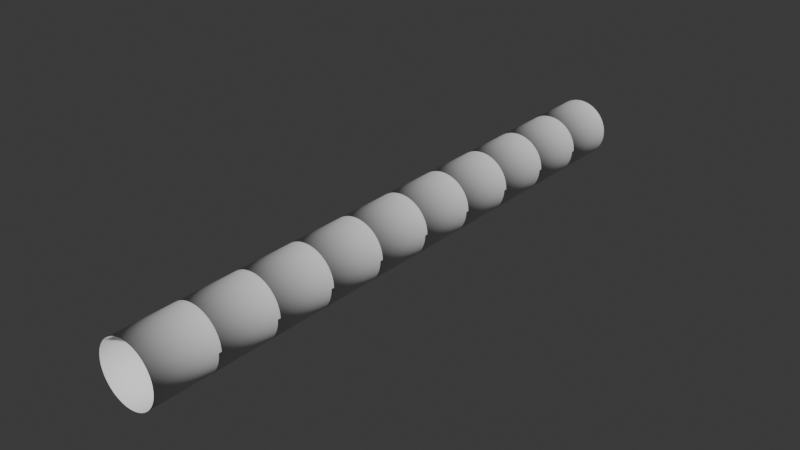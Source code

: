 # Source: pipe.blend  (saved by Blender 4.0.36; exported with 4.5.12 LTS)
import bpy
from mathutils import Matrix  # noqa: F401  (used for matrix-valued properties, if any)

bpy.ops.wm.read_factory_settings(use_empty=True)
scene = bpy.context.scene
scene.name = 'Scene'

# ---- collections
col_collection = bpy.data.collections.new('Collection'); scene.collection.children.link(col_collection)

# ---- world
world_world = bpy.data.worlds.new('World'); scene.world = world_world
world_world.use_nodes = True; world_world.node_tree.nodes.clear()
_N = world_world.node_tree.nodes; _L = world_world.node_tree.links
n0 = _N.new('ShaderNodeOutputWorld'); n0.name = 'World Output'; n0.location = (300, 300)
n1 = _N.new('ShaderNodeBackground'); n1.name = 'Background'; n1.location = (10, 300)
n1.inputs[0].default_value = (0.05088, 0.05088, 0.05088, 1.0)
_L.new(n1.outputs[0], n0.inputs[0])
n0.is_active_output = True
world_world.color = (0.05088, 0.05088, 0.05088)
world_world.use_sun_shadow = False
world_world.sun_shadow_jitter_overblur = 0.0

# ---- meshes
me_cylinder = bpy.data.meshes.new('Cylinder')
me_cylinder.from_pydata([(0.0, 4.0, -4.0), (0.0, 4.0, 4.0), (0.3921, 3.981, -4.0), (0.3921, 3.981, 4.0), (0.7804, 3.923, -4.0), (0.7804, 3.923, 4.0), (1.161, 3.828, -4.0), (1.161, 3.828, 4.0), (1.531, 3.696, -4.0), (1.531, 3.696, 4.0), (1.886, 3.528, -4.0), (1.886, 3.528, 4.0), (2.222, 3.326, -4.0), (2.222, 3.326, 4.0), (2.538, 3.092, -4.0), (2.538, 3.092, 4.0), (2.828, 2.828, -4.0), (2.828, 2.828, 4.0), (3.092, 2.538, -4.0), (3.092, 2.538, 4.0), (3.326, 2.222, -4.0), (3.326, 2.222, 4.0), (3.528, 1.886, -4.0), (3.528, 1.886, 4.0), (3.696, 1.531, -4.0), (3.696, 1.531, 4.0), (3.828, 1.161, -4.0), (3.828, 1.161, 4.0), (3.923, 0.7804, -4.0), (3.923, 0.7804, 4.0), (3.981, 0.3921, -4.0), (3.981, 0.3921, 4.0), (4.0, 0.0, -4.0), (4.0, 0.0, 4.0), (3.981, -0.3921, -4.0), (3.981, -0.3921, 4.0), (3.923, -0.7804, -4.0), (3.923, -0.7804, 4.0), (3.828, -1.161, -4.0), (3.828, -1.161, 4.0), (3.696, -1.531, -4.0), (3.696, -1.531, 4.0), (3.528, -1.886, -4.0), (3.528, -1.886, 4.0), (3.326, -2.222, -4.0), (3.326, -2.222, 4.0), (3.092, -2.538, -4.0), (3.092, -2.538, 4.0), (2.828, -2.828, -4.0), (2.828, -2.828, 4.0), (2.538, -3.092, -4.0), (2.538, -3.092, 4.0), (2.222, -3.326, -4.0), (2.222, -3.326, 4.0), (1.886, -3.528, -4.0), (1.886, -3.528, 4.0), (1.531, -3.696, -4.0), (1.531, -3.696, 4.0), (1.161, -3.828, -4.0), (1.161, -3.828, 4.0), (0.7804, -3.923, -4.0), (0.7804, -3.923, 4.0), (0.3921, -3.981, -4.0), (0.3921, -3.981, 4.0), (0.0, -4.0, -4.0), (0.0, -4.0, 4.0), (-0.3921, -3.981, -4.0), (-0.3921, -3.981, 4.0), (-0.7804, -3.923, -4.0), (-0.7804, -3.923, 4.0), (-1.161, -3.828, -4.0), (-1.161, -3.828, 4.0), (-1.531, -3.696, -4.0), (-1.531, -3.696, 4.0), (-1.886, -3.528, -4.0), (-1.886, -3.528, 4.0), (-2.222, -3.326, -4.0), (-2.222, -3.326, 4.0), (-2.538, -3.092, -4.0), (-2.538, -3.092, 4.0), (-2.828, -2.828, -4.0), (-2.828, -2.828, 4.0), (-3.092, -2.538, -4.0), (-3.092, -2.538, 4.0), (-3.326, -2.222, -4.0), (-3.326, -2.222, 4.0), (-3.528, -1.886, -4.0), (-3.528, -1.886, 4.0), (-3.696, -1.531, -4.0), (-3.696, -1.531, 4.0), (-3.828, -1.161, -4.0), (-3.828, -1.161, 4.0), (-3.923, -0.7804, -4.0), (-3.923, -0.7804, 4.0), (-3.981, -0.3921, -4.0), (-3.981, -0.3921, 4.0), (-4.0, 0.0, -4.0), (-4.0, 0.0, 4.0), (-3.981, 0.3921, -4.0), (-3.981, 0.3921, 4.0), (-3.923, 0.7804, -4.0), (-3.923, 0.7804, 4.0), (-3.828, 1.161, -4.0), (-3.828, 1.161, 4.0), (-3.696, 1.531, -4.0), (-3.696, 1.531, 4.0), (-3.528, 1.886, -4.0), (-3.528, 1.886, 4.0), (-3.326, 2.222, -4.0), (-3.326, 2.222, 4.0), (-3.092, 2.538, -4.0), (-3.092, 2.538, 4.0), (-2.828, 2.828, -4.0), (-2.828, 2.828, 4.0), (-2.538, 3.092, -4.0), (-2.538, 3.092, 4.0), (-2.222, 3.326, -4.0), (-2.222, 3.326, 4.0), (-1.886, 3.528, -4.0), (-1.886, 3.528, 4.0), (-1.531, 3.696, -4.0), (-1.531, 3.696, 4.0), (-1.161, 3.828, -4.0), (-1.161, 3.828, 4.0), (-0.7804, 3.923, -4.0), (-0.7804, 3.923, 4.0), (-0.3921, 3.981, -4.0), (-0.3921, 3.981, 4.0), (0.0, 4.0, -4.0), (0.3921, 3.981, -4.0), (0.7804, 3.923, -4.0), (1.161, 3.828, -4.0), (1.531, 3.696, -4.0), (1.886, 3.528, -4.0), (2.222, 3.326, -4.0), (2.538, 3.092, -4.0), (2.828, 2.828, -4.0), (3.092, 2.538, -4.0), (3.326, 2.222, -4.0), (3.528, 1.886, -4.0), (3.696, 1.531, -4.0), (3.828, 1.161, -4.0), (3.923, 0.7804, -4.0), (3.981, 0.3921, -4.0), (4.0, 0.0, -4.0), (3.981, -0.3921, -4.0), (3.923, -0.7804, -4.0), (3.828, -1.161, -4.0), (3.696, -1.531, -4.0), (3.528, -1.886, -4.0), (3.326, -2.222, -4.0), (3.092, -2.538, -4.0), (2.828, -2.828, -4.0), (2.538, -3.092, -4.0), (2.222, -3.326, -4.0), (1.886, -3.528, -4.0), (1.531, -3.696, -4.0), (1.161, -3.828, -4.0), (0.7804, -3.923, -4.0), (0.3921, -3.981, -4.0), (0.0, -4.0, -4.0), (-0.3921, -3.981, -4.0), (-0.7804, -3.923, -4.0), (-1.161, -3.828, -4.0), (-1.531, -3.696, -4.0), (-1.886, -3.528, -4.0), (-2.222, -3.326, -4.0), (-2.538, -3.092, -4.0), (-2.828, -2.828, -4.0), (-3.092, -2.538, -4.0), (-3.326, -2.222, -4.0), (-3.528, -1.886, -4.0), (-3.696, -1.531, -4.0), (-3.828, -1.161, -4.0), (-3.923, -0.7804, -4.0), (-3.981, -0.3921, -4.0), (-4.0, 0.0, -4.0), (-3.981, 0.3921, -4.0), (-3.923, 0.7804, -4.0), (-3.828, 1.161, -4.0), (-3.696, 1.531, -4.0), (-3.528, 1.886, -4.0), (-3.326, 2.222, -4.0), (-3.092, 2.538, -4.0), (-2.828, 2.828, -4.0), (-2.538, 3.092, -4.0), (-2.222, 3.326, -4.0), (-1.886, 3.528, -4.0), (-1.531, 3.696, -4.0), (-1.161, 3.828, -4.0), (-0.7804, 3.923, -4.0), (-0.3921, 3.981, -4.0)], [], [(0, 1, 3, 2), (2, 3, 5, 4), (4, 5, 7, 6), (6, 7, 9, 8), (8, 9, 11, 10), (10, 11, 13, 12), (12, 13, 15, 14), (14, 15, 17, 16), (16, 17, 19, 18), (18, 19, 21, 20), (20, 21, 23, 22), (22, 23, 25, 24), (24, 25, 27, 26), (26, 27, 29, 28), (28, 29, 31, 30), (30, 31, 33, 32), (32, 33, 35, 34), (34, 35, 37, 36), (36, 37, 39, 38), (38, 39, 41, 40), (40, 41, 43, 42), (42, 43, 45, 44), (44, 45, 47, 46), (46, 47, 49, 48), (48, 49, 51, 50), (50, 51, 53, 52), (52, 53, 55, 54), (54, 55, 57, 56), (56, 57, 59, 58), (58, 59, 61, 60), (60, 61, 63, 62), (62, 63, 65, 64), (64, 65, 67, 66), (66, 67, 69, 68), (68, 69, 71, 70), (70, 71, 73, 72), (72, 73, 75, 74), (74, 75, 77, 76), (76, 77, 79, 78), (78, 79, 81, 80), (80, 81, 83, 82), (82, 83, 85, 84), (84, 85, 87, 86), (86, 87, 89, 88), (88, 89, 91, 90), (90, 91, 93, 92), (92, 93, 95, 94), (94, 95, 97, 96), (96, 97, 99, 98), (98, 99, 101, 100), (100, 101, 103, 102), (102, 103, 105, 104), (104, 105, 107, 106), (106, 107, 109, 108), (108, 109, 111, 110), (110, 111, 113, 112), (112, 113, 115, 114), (114, 115, 117, 116), (116, 117, 119, 118), (118, 119, 121, 120), (120, 121, 123, 122), (122, 123, 125, 124), (124, 125, 127, 126), (126, 127, 1, 0), (120, 122, 189, 188), (68, 70, 163, 162), (16, 18, 137, 136), (86, 88, 172, 171), (34, 36, 146, 145), (104, 106, 181, 180), (0, 2, 129, 128), (52, 54, 155, 154), (122, 124, 190, 189), (70, 72, 164, 163), (18, 20, 138, 137), (88, 90, 173, 172), (36, 38, 147, 146), (106, 108, 182, 181), (54, 56, 156, 155), (124, 126, 191, 190), (2, 4, 130, 129), (72, 74, 165, 164), (20, 22, 139, 138), (90, 92, 174, 173), (38, 40, 148, 147), (108, 110, 183, 182), (56, 58, 157, 156), (126, 0, 128, 191), (4, 6, 131, 130), (74, 76, 166, 165), (22, 24, 140, 139), (92, 94, 175, 174), (40, 42, 149, 148), (110, 112, 184, 183), (58, 60, 158, 157), (6, 8, 132, 131), (76, 78, 167, 166), (24, 26, 141, 140), (94, 96, 176, 175), (42, 44, 150, 149), (112, 114, 185, 184), (60, 62, 159, 158), (8, 10, 133, 132), (78, 80, 168, 167), (26, 28, 142, 141), (96, 98, 177, 176), (44, 46, 151, 150), (114, 116, 186, 185), (62, 64, 160, 159), (10, 12, 134, 133), (80, 82, 169, 168), (28, 30, 143, 142), (98, 100, 178, 177), (46, 48, 152, 151), (116, 118, 187, 186), (64, 66, 161, 160), (12, 14, 135, 134), (82, 84, 170, 169), (30, 32, 144, 143), (100, 102, 179, 178), (48, 50, 153, 152), (118, 120, 188, 187), (66, 68, 162, 161), (14, 16, 136, 135), (84, 86, 171, 170), (32, 34, 145, 144), (102, 104, 180, 179), (50, 52, 154, 153)])
me_cylinder.polygons.foreach_set('use_smooth', [True] * 128)
_uv = me_cylinder.uv_layers.new(name='UVMap')
_uv.uv.foreach_set('vector', [1.0, 0.5, 1.0, 1.0, 0.9844, 1.0, 0.9844, 0.5, 0.9844, 0.5, 0.9844, 1.0, 0.9688, 1.0, 0.9688, 0.5, 0.9688, 0.5, 0.9688, 1.0, 0.9531, 1.0, 0.9531, 0.5, 0.9531, 0.5, 0.9531, 1.0, 0.9375, 1.0, 0.9375, 0.5, 0.9375, 0.5, 0.9375, 1.0, 0.9219, 1.0, 0.9219, 0.5, 0.9219, 0.5, 0.9219, 1.0, 0.9062, 1.0, 0.9062, 0.5, 0.9062, 0.5, 0.9062, 1.0, 0.8906, 1.0, 0.8906, 0.5, 0.8906, 0.5, 0.8906, 1.0, 0.875, 1.0, 0.875, 0.5, 0.875, 0.5, 0.875, 1.0, 0.8594, 1.0, 0.8594, 0.5, 0.8594, 0.5, 0.8594, 1.0, 0.8438, 1.0, 0.8438, 0.5, 0.8438, 0.5, 0.8438, 1.0, 0.8281, 1.0, 0.8281, 0.5, 0.8281, 0.5, 0.8281, 1.0, 0.8125, 1.0, 0.8125, 0.5, 0.8125, 0.5, 0.8125, 1.0, 0.7969, 1.0, 0.7969, 0.5, 0.7969, 0.5, 0.7969, 1.0, 0.7812, 1.0, 0.7812, 0.5, 0.7812, 0.5, 0.7812, 1.0, 0.7656, 1.0, 0.7656, 0.5, 0.7656, 0.5, 0.7656, 1.0, 0.75, 1.0, 0.75, 0.5, 0.75, 0.5, 0.75, 1.0, 0.7344, 1.0, 0.7344, 0.5, 0.7344, 0.5, 0.7344, 1.0, 0.7188, 1.0, 0.7188, 0.5, 0.7188, 0.5, 0.7188, 1.0, 0.7031, 1.0, 0.7031, 0.5, 0.7031, 0.5, 0.7031, 1.0, 0.6875, 1.0, 0.6875, 0.5, 0.6875, 0.5, 0.6875, 1.0, 0.6719, 1.0, 0.6719, 0.5, 0.6719, 0.5, 0.6719, 1.0, 0.6562, 1.0, 0.6562, 0.5, 0.6562, 0.5, 0.6562, 1.0, 0.6406, 1.0, 0.6406, 0.5, 0.6406, 0.5, 0.6406, 1.0, 0.625, 1.0, 0.625, 0.5, 0.625, 0.5, 0.625, 1.0, 0.6094, 1.0, 0.6094, 0.5, 0.6094, 0.5, 0.6094, 1.0, 0.5938, 1.0, 0.5938, 0.5, 0.5938, 0.5, 0.5938, 1.0, 0.5781, 1.0, 0.5781, 0.5, 0.5781, 0.5, 0.5781, 1.0, 0.5625, 1.0, 0.5625, 0.5, 0.5625, 0.5, 0.5625, 1.0, 0.5469, 1.0, 0.5469, 0.5, 0.5469, 0.5, 0.5469, 1.0, 0.5312, 1.0, 0.5312, 0.5, 0.5312, 0.5, 0.5312, 1.0, 0.5156, 1.0, 0.5156, 0.5, 0.5156, 0.5, 0.5156, 1.0, 0.5, 1.0, 0.5, 0.5, 0.5, 0.5, 0.5, 1.0, 0.4844, 1.0, 0.4844, 0.5, 0.4844, 0.5, 0.4844, 1.0, 0.4688, 1.0, 0.4688, 0.5, 0.4688, 0.5, 0.4688, 1.0, 0.4531, 1.0, 0.4531, 0.5, 0.4531, 0.5, 0.4531, 1.0, 0.4375, 1.0, 0.4375, 0.5, 0.4375, 0.5, 0.4375, 1.0, 0.4219, 1.0, 0.4219, 0.5, 0.4219, 0.5, 0.4219, 1.0, 0.4062, 1.0, 0.4062, 0.5, 0.4062, 0.5, 0.4062, 1.0, 0.3906, 1.0, 0.3906, 0.5, 0.3906, 0.5, 0.3906, 1.0, 0.375, 1.0, 0.375, 0.5, 0.375, 0.5, 0.375, 1.0, 0.3594, 1.0, 0.3594, 0.5, 0.3594, 0.5, 0.3594, 1.0, 0.3438, 1.0, 0.3438, 0.5, 0.3438, 0.5, 0.3438, 1.0, 0.3281, 1.0, 0.3281, 0.5, 0.3281, 0.5, 0.3281, 1.0, 0.3125, 1.0, 0.3125, 0.5, 0.3125, 0.5, 0.3125, 1.0, 0.2969, 1.0, 0.2969, 0.5, 0.2969, 0.5, 0.2969, 1.0, 0.2812, 1.0, 0.2812, 0.5, 0.2812, 0.5, 0.2812, 1.0, 0.2656, 1.0, 0.2656, 0.5, 0.2656, 0.5, 0.2656, 1.0, 0.25, 1.0, 0.25, 0.5, 0.25, 0.5, 0.25, 1.0, 0.2344, 1.0, 0.2344, 0.5, 0.2344, 0.5, 0.2344, 1.0, 0.2188, 1.0, 0.2188, 0.5, 0.2188, 0.5, 0.2188, 1.0, 0.2031, 1.0, 0.2031, 0.5, 0.2031, 0.5, 0.2031, 1.0, 0.1875, 1.0, 0.1875, 0.5, 0.1875, 0.5, 0.1875, 1.0, 0.1719, 1.0, 0.1719, 0.5, 0.1719, 0.5, 0.1719, 1.0, 0.1562, 1.0, 0.1562, 0.5, 0.1562, 0.5, 0.1562, 1.0, 0.1406, 1.0, 0.1406, 0.5, 0.1406, 0.5, 0.1406, 1.0, 0.125, 1.0, 0.125, 0.5, 0.125, 0.5, 0.125, 1.0, 0.1094, 1.0, 0.1094, 0.5, 0.1094, 0.5, 0.1094, 1.0, 0.09375, 1.0, 0.09375, 0.5, 0.09375, 0.5, 0.09375, 1.0, 0.07812, 1.0, 0.07812, 0.5, 0.07812, 0.5, 0.07812, 1.0, 0.0625, 1.0, 0.0625, 0.5, 0.0625, 0.5, 0.0625, 1.0, 0.04688, 1.0, 0.04688, 0.5, 0.04688, 0.5, 0.04688, 1.0, 0.03125, 1.0, 0.03125, 0.5, 0.03125, 0.5, 0.03125, 1.0, 0.01562, 1.0, 0.01562, 0.5, 0.01562, 0.5, 0.01562, 1.0, 0.0, 1.0, 0.0, 0.5, 0.0625, 0.5, 0.04688, 0.5, 0.04688, 0.5, 0.0625, 0.5, 0.4688, 0.5, 0.4531, 0.5, 0.4531, 0.5, 0.4688, 0.5, 0.875, 0.5, 0.8594, 0.5, 0.8594, 0.5, 0.875, 0.5, 0.3281, 0.5, 0.3125, 0.5, 0.3125, 0.5, 0.3281, 0.5, 0.7344, 0.5, 0.7188, 0.5, 0.7188, 0.5, 0.7344, 0.5, 0.1875, 0.5, 0.1719, 0.5, 0.1719, 0.5, 0.1875, 0.5, 1.0, 0.5, 0.9844, 0.5, 0.9844, 0.5, 1.0, 0.5, 0.5938, 0.5, 0.5781, 0.5, 0.5781, 0.5, 0.5938, 0.5, 0.04688, 0.5, 0.03125, 0.5, 0.03125, 0.5, 0.04688, 0.5, 0.4531, 0.5, 0.4375, 0.5, 0.4375, 0.5, 0.4531, 0.5, 0.8594, 0.5, 0.8438, 0.5, 0.8438, 0.5, 0.8594, 0.5, 0.3125, 0.5, 0.2969, 0.5, 0.2969, 0.5, 0.3125, 0.5, 0.7188, 0.5, 0.7031, 0.5, 0.7031, 0.5, 0.7188, 0.5, 0.1719, 0.5, 0.1562, 0.5, 0.1562, 0.5, 0.1719, 0.5, 0.5781, 0.5, 0.5625, 0.5, 0.5625, 0.5, 0.5781, 0.5, 0.03125, 0.5, 0.01562, 0.5, 0.01562, 0.5, 0.03125, 0.5, 0.9844, 0.5, 0.9688, 0.5, 0.9688, 0.5, 0.9844, 0.5, 0.4375, 0.5, 0.4219, 0.5, 0.4219, 0.5, 0.4375, 0.5, 0.8438, 0.5, 0.8281, 0.5, 0.8281, 0.5, 0.8438, 0.5, 0.2969, 0.5, 0.2812, 0.5, 0.2812, 0.5, 0.2969, 0.5, 0.7031, 0.5, 0.6875, 0.5, 0.6875, 0.5, 0.7031, 0.5, 0.1562, 0.5, 0.1406, 0.5, 0.1406, 0.5, 0.1562, 0.5, 0.5625, 0.5, 0.5469, 0.5, 0.5469, 0.5, 0.5625, 0.5, 0.01562, 0.5, 0.0, 0.5, 0.0, 0.5, 0.01562, 0.5, 0.9688, 0.5, 0.9531, 0.5, 0.9531, 0.5, 0.9688, 0.5, 0.4219, 0.5, 0.4062, 0.5, 0.4062, 0.5, 0.4219, 0.5, 0.8281, 0.5, 0.8125, 0.5, 0.8125, 0.5, 0.8281, 0.5, 0.2812, 0.5, 0.2656, 0.5, 0.2656, 0.5, 0.2812, 0.5, 0.6875, 0.5, 0.6719, 0.5, 0.6719, 0.5, 0.6875, 0.5, 0.1406, 0.5, 0.125, 0.5, 0.125, 0.5, 0.1406, 0.5, 0.5469, 0.5, 0.5312, 0.5, 0.5312, 0.5, 0.5469, 0.5, 0.9531, 0.5, 0.9375, 0.5, 0.9375, 0.5, 0.9531, 0.5, 0.4062, 0.5, 0.3906, 0.5, 0.3906, 0.5, 0.4062, 0.5, 0.8125, 0.5, 0.7969, 0.5, 0.7969, 0.5, 0.8125, 0.5, 0.2656, 0.5, 0.25, 0.5, 0.25, 0.5, 0.2656, 0.5, 0.6719, 0.5, 0.6562, 0.5, 0.6562, 0.5, 0.6719, 0.5, 0.125, 0.5, 0.1094, 0.5, 0.1094, 0.5, 0.125, 0.5, 0.5312, 0.5, 0.5156, 0.5, 0.5156, 0.5, 0.5312, 0.5, 0.9375, 0.5, 0.9219, 0.5, 0.9219, 0.5, 0.9375, 0.5, 0.3906, 0.5, 0.375, 0.5, 0.375, 0.5, 0.3906, 0.5, 0.7969, 0.5, 0.7812, 0.5, 0.7812, 0.5, 0.7969, 0.5, 0.25, 0.5, 0.2344, 0.5, 0.2344, 0.5, 0.25, 0.5, 0.6562, 0.5, 0.6406, 0.5, 0.6406, 0.5, 0.6562, 0.5, 0.1094, 0.5, 0.09375, 0.5, 0.09375, 0.5, 0.1094, 0.5, 0.5156, 0.5, 0.5, 0.5, 0.5, 0.5, 0.5156, 0.5, 0.9219, 0.5, 0.9062, 0.5, 0.9062, 0.5, 0.9219, 0.5, 0.375, 0.5, 0.3594, 0.5, 0.3594, 0.5, 0.375, 0.5, 0.7812, 0.5, 0.7656, 0.5, 0.7656, 0.5, 0.7812, 0.5, 0.2344, 0.5, 0.2188, 0.5, 0.2188, 0.5, 0.2344, 0.5, 0.6406, 0.5, 0.625, 0.5, 0.625, 0.5, 0.6406, 0.5, 0.09375, 0.5, 0.07812, 0.5, 0.07812, 0.5, 0.09375, 0.5, 0.5, 0.5, 0.4844, 0.5, 0.4844, 0.5, 0.5, 0.5, 0.9062, 0.5, 0.8906, 0.5, 0.8906, 0.5, 0.9062, 0.5, 0.3594, 0.5, 0.3438, 0.5, 0.3438, 0.5, 0.3594, 0.5, 0.7656, 0.5, 0.75, 0.5, 0.75, 0.5, 0.7656, 0.5, 0.2188, 0.5, 0.2031, 0.5, 0.2031, 0.5, 0.2188, 0.5, 0.625, 0.5, 0.6094, 0.5, 0.6094, 0.5, 0.625, 0.5, 0.07812, 0.5, 0.0625, 0.5, 0.0625, 0.5, 0.07812, 0.5, 0.4844, 0.5, 0.4688, 0.5, 0.4688, 0.5, 0.4844, 0.5, 0.8906, 0.5, 0.875, 0.5, 0.875, 0.5, 0.8906, 0.5, 0.3438, 0.5, 0.3281, 0.5, 0.3281, 0.5, 0.3438, 0.5, 0.75, 0.5, 0.7344, 0.5, 0.7344, 0.5, 0.75, 0.5, 0.2031, 0.5, 0.1875, 0.5, 0.1875, 0.5, 0.2031, 0.5, 0.6094, 0.5, 0.5938, 0.5, 0.5938, 0.5, 0.6094, 0.5])
me_cylinder.update()
me_cylinder_001 = bpy.data.meshes.new('Cylinder.001')
me_cylinder_001.from_pydata([(2.718e-07, 4.0, -0.4), (-2.718e-07, 4.0, 0.4), (0.3921, 3.981, -0.4), (0.3921, 3.981, 0.4), (0.7804, 3.923, -0.4), (0.7804, 3.923, 0.4), (1.161, 3.828, -0.4), (1.161, 3.828, 0.4), (1.531, 3.696, -0.4), (1.531, 3.696, 0.4), (1.886, 3.528, -0.4), (1.886, 3.528, 0.4), (2.222, 3.326, -0.4), (2.222, 3.326, 0.4), (2.538, 3.092, -0.4), (2.538, 3.092, 0.4), (2.828, 2.828, -0.4), (2.828, 2.828, 0.4), (3.092, 2.538, -0.4), (3.092, 2.538, 0.4), (3.326, 2.222, -0.4), (3.326, 2.222, 0.4), (3.528, 1.886, -0.4), (3.528, 1.886, 0.4), (3.696, 1.531, -0.4), (3.696, 1.531, 0.4), (3.828, 1.161, -0.4), (3.828, 1.161, 0.4), (3.923, 0.7804, -0.4), (3.923, 0.7804, 0.4), (3.981, 0.3921, -0.4), (3.981, 0.3921, 0.4), (4.0, 0.0, -0.4), (4.0, 0.0, 0.4), (3.981, -0.3921, -0.4), (3.981, -0.3921, 0.4), (3.923, -0.7804, -0.4), (3.923, -0.7804, 0.4), (3.828, -1.161, -0.4), (3.828, -1.161, 0.4), (3.696, -1.531, -0.4), (3.696, -1.531, 0.4), (3.528, -1.886, -0.4), (3.528, -1.886, 0.4), (3.326, -2.222, -0.4), (3.326, -2.222, 0.4), (3.092, -2.538, -0.4), (3.092, -2.538, 0.4), (2.828, -2.828, -0.4), (2.828, -2.828, 0.4), (2.538, -3.092, -0.4), (2.538, -3.092, 0.4), (2.222, -3.326, -0.4), (2.222, -3.326, 0.4), (1.886, -3.528, -0.4), (1.886, -3.528, 0.4), (1.531, -3.696, -0.4), (1.531, -3.696, 0.4), (1.161, -3.828, -0.4), (1.161, -3.828, 0.4), (0.7804, -3.923, -0.4), (0.7804, -3.923, 0.4), (0.3921, -3.981, -0.4), (0.3921, -3.981, 0.4), (2.718e-07, -4.0, -0.4), (-2.718e-07, -4.0, 0.4), (-0.3921, -3.981, -0.4), (-0.3921, -3.981, 0.4), (-0.7804, -3.923, -0.4), (-0.7804, -3.923, 0.4), (-1.161, -3.828, -0.4), (-1.161, -3.828, 0.4), (-1.531, -3.696, -0.4), (-1.531, -3.696, 0.4), (-1.886, -3.528, -0.4), (-1.886, -3.528, 0.4), (-2.222, -3.326, -0.4), (-2.222, -3.326, 0.4), (-2.538, -3.092, -0.4), (-2.538, -3.092, 0.4), (-2.828, -2.828, -0.4), (-2.828, -2.828, 0.4), (-3.092, -2.538, -0.4), (-3.092, -2.538, 0.4), (-3.326, -2.222, -0.4), (-3.326, -2.222, 0.4), (-3.528, -1.886, -0.4), (-3.528, -1.886, 0.4), (-3.696, -1.531, -0.4), (-3.696, -1.531, 0.4), (-3.828, -1.161, -0.4), (-3.828, -1.161, 0.4), (-3.923, -0.7804, -0.4), (-3.923, -0.7804, 0.4), (-3.981, -0.3921, -0.4), (-3.981, -0.3921, 0.4), (-4.0, 0.0, -0.4), (-4.0, 0.0, 0.4), (-3.981, 0.3921, -0.4), (-3.981, 0.3921, 0.4), (-3.923, 0.7804, -0.4), (-3.923, 0.7804, 0.4), (-3.828, 1.161, -0.4), (-3.828, 1.161, 0.4), (-3.696, 1.531, -0.4), (-3.696, 1.531, 0.4), (-3.528, 1.886, -0.4), (-3.528, 1.886, 0.4), (-3.326, 2.222, -0.4), (-3.326, 2.222, 0.4), (-3.092, 2.538, -0.4), (-3.092, 2.538, 0.4), (-2.828, 2.828, -0.4), (-2.828, 2.828, 0.4), (-2.538, 3.092, -0.4), (-2.538, 3.092, 0.4), (-2.222, 3.326, -0.4), (-2.222, 3.326, 0.4), (-1.886, 3.528, -0.4), (-1.886, 3.528, 0.4), (-1.531, 3.696, -0.4), (-1.531, 3.696, 0.4), (-1.161, 3.828, -0.4), (-1.161, 3.828, 0.4), (-0.7804, 3.923, -0.4), (-0.7804, 3.923, 0.4), (-0.3921, 3.981, -0.4), (-0.3921, 3.981, 0.4)], [], [(0, 1, 3, 2), (2, 3, 5, 4), (4, 5, 7, 6), (6, 7, 9, 8), (8, 9, 11, 10), (10, 11, 13, 12), (12, 13, 15, 14), (14, 15, 17, 16), (16, 17, 19, 18), (18, 19, 21, 20), (20, 21, 23, 22), (22, 23, 25, 24), (24, 25, 27, 26), (26, 27, 29, 28), (28, 29, 31, 30), (30, 31, 33, 32), (32, 33, 35, 34), (34, 35, 37, 36), (36, 37, 39, 38), (38, 39, 41, 40), (40, 41, 43, 42), (42, 43, 45, 44), (44, 45, 47, 46), (46, 47, 49, 48), (48, 49, 51, 50), (50, 51, 53, 52), (52, 53, 55, 54), (54, 55, 57, 56), (56, 57, 59, 58), (58, 59, 61, 60), (60, 61, 63, 62), (62, 63, 65, 64), (64, 65, 67, 66), (66, 67, 69, 68), (68, 69, 71, 70), (70, 71, 73, 72), (72, 73, 75, 74), (74, 75, 77, 76), (76, 77, 79, 78), (78, 79, 81, 80), (80, 81, 83, 82), (82, 83, 85, 84), (84, 85, 87, 86), (86, 87, 89, 88), (88, 89, 91, 90), (90, 91, 93, 92), (92, 93, 95, 94), (94, 95, 97, 96), (96, 97, 99, 98), (98, 99, 101, 100), (100, 101, 103, 102), (102, 103, 105, 104), (104, 105, 107, 106), (106, 107, 109, 108), (108, 109, 111, 110), (110, 111, 113, 112), (112, 113, 115, 114), (114, 115, 117, 116), (116, 117, 119, 118), (118, 119, 121, 120), (120, 121, 123, 122), (122, 123, 125, 124), (124, 125, 127, 126), (126, 127, 1, 0)])
_uv = me_cylinder_001.uv_layers.new(name='UVMap')
_uv.uv.foreach_set('vector', [1.0, 0.5, 1.0, 1.0, 0.9844, 1.0, 0.9844, 0.5, 0.9844, 0.5, 0.9844, 1.0, 0.9688, 1.0, 0.9688, 0.5, 0.9688, 0.5, 0.9688, 1.0, 0.9531, 1.0, 0.9531, 0.5, 0.9531, 0.5, 0.9531, 1.0, 0.9375, 1.0, 0.9375, 0.5, 0.9375, 0.5, 0.9375, 1.0, 0.9219, 1.0, 0.9219, 0.5, 0.9219, 0.5, 0.9219, 1.0, 0.9062, 1.0, 0.9062, 0.5, 0.9062, 0.5, 0.9062, 1.0, 0.8906, 1.0, 0.8906, 0.5, 0.8906, 0.5, 0.8906, 1.0, 0.875, 1.0, 0.875, 0.5, 0.875, 0.5, 0.875, 1.0, 0.8594, 1.0, 0.8594, 0.5, 0.8594, 0.5, 0.8594, 1.0, 0.8438, 1.0, 0.8438, 0.5, 0.8438, 0.5, 0.8438, 1.0, 0.8281, 1.0, 0.8281, 0.5, 0.8281, 0.5, 0.8281, 1.0, 0.8125, 1.0, 0.8125, 0.5, 0.8125, 0.5, 0.8125, 1.0, 0.7969, 1.0, 0.7969, 0.5, 0.7969, 0.5, 0.7969, 1.0, 0.7812, 1.0, 0.7812, 0.5, 0.7812, 0.5, 0.7812, 1.0, 0.7656, 1.0, 0.7656, 0.5, 0.7656, 0.5, 0.7656, 1.0, 0.75, 1.0, 0.75, 0.5, 0.75, 0.5, 0.75, 1.0, 0.7344, 1.0, 0.7344, 0.5, 0.7344, 0.5, 0.7344, 1.0, 0.7188, 1.0, 0.7188, 0.5, 0.7188, 0.5, 0.7188, 1.0, 0.7031, 1.0, 0.7031, 0.5, 0.7031, 0.5, 0.7031, 1.0, 0.6875, 1.0, 0.6875, 0.5, 0.6875, 0.5, 0.6875, 1.0, 0.6719, 1.0, 0.6719, 0.5, 0.6719, 0.5, 0.6719, 1.0, 0.6562, 1.0, 0.6562, 0.5, 0.6562, 0.5, 0.6562, 1.0, 0.6406, 1.0, 0.6406, 0.5, 0.6406, 0.5, 0.6406, 1.0, 0.625, 1.0, 0.625, 0.5, 0.625, 0.5, 0.625, 1.0, 0.6094, 1.0, 0.6094, 0.5, 0.6094, 0.5, 0.6094, 1.0, 0.5938, 1.0, 0.5938, 0.5, 0.5938, 0.5, 0.5938, 1.0, 0.5781, 1.0, 0.5781, 0.5, 0.5781, 0.5, 0.5781, 1.0, 0.5625, 1.0, 0.5625, 0.5, 0.5625, 0.5, 0.5625, 1.0, 0.5469, 1.0, 0.5469, 0.5, 0.5469, 0.5, 0.5469, 1.0, 0.5312, 1.0, 0.5312, 0.5, 0.5312, 0.5, 0.5312, 1.0, 0.5156, 1.0, 0.5156, 0.5, 0.5156, 0.5, 0.5156, 1.0, 0.5, 1.0, 0.5, 0.5, 0.5, 0.5, 0.5, 1.0, 0.4844, 1.0, 0.4844, 0.5, 0.4844, 0.5, 0.4844, 1.0, 0.4688, 1.0, 0.4688, 0.5, 0.4688, 0.5, 0.4688, 1.0, 0.4531, 1.0, 0.4531, 0.5, 0.4531, 0.5, 0.4531, 1.0, 0.4375, 1.0, 0.4375, 0.5, 0.4375, 0.5, 0.4375, 1.0, 0.4219, 1.0, 0.4219, 0.5, 0.4219, 0.5, 0.4219, 1.0, 0.4062, 1.0, 0.4062, 0.5, 0.4062, 0.5, 0.4062, 1.0, 0.3906, 1.0, 0.3906, 0.5, 0.3906, 0.5, 0.3906, 1.0, 0.375, 1.0, 0.375, 0.5, 0.375, 0.5, 0.375, 1.0, 0.3594, 1.0, 0.3594, 0.5, 0.3594, 0.5, 0.3594, 1.0, 0.3438, 1.0, 0.3438, 0.5, 0.3438, 0.5, 0.3438, 1.0, 0.3281, 1.0, 0.3281, 0.5, 0.3281, 0.5, 0.3281, 1.0, 0.3125, 1.0, 0.3125, 0.5, 0.3125, 0.5, 0.3125, 1.0, 0.2969, 1.0, 0.2969, 0.5, 0.2969, 0.5, 0.2969, 1.0, 0.2812, 1.0, 0.2812, 0.5, 0.2812, 0.5, 0.2812, 1.0, 0.2656, 1.0, 0.2656, 0.5, 0.2656, 0.5, 0.2656, 1.0, 0.25, 1.0, 0.25, 0.5, 0.25, 0.5, 0.25, 1.0, 0.2344, 1.0, 0.2344, 0.5, 0.2344, 0.5, 0.2344, 1.0, 0.2188, 1.0, 0.2188, 0.5, 0.2188, 0.5, 0.2188, 1.0, 0.2031, 1.0, 0.2031, 0.5, 0.2031, 0.5, 0.2031, 1.0, 0.1875, 1.0, 0.1875, 0.5, 0.1875, 0.5, 0.1875, 1.0, 0.1719, 1.0, 0.1719, 0.5, 0.1719, 0.5, 0.1719, 1.0, 0.1562, 1.0, 0.1562, 0.5, 0.1562, 0.5, 0.1562, 1.0, 0.1406, 1.0, 0.1406, 0.5, 0.1406, 0.5, 0.1406, 1.0, 0.125, 1.0, 0.125, 0.5, 0.125, 0.5, 0.125, 1.0, 0.1094, 1.0, 0.1094, 0.5, 0.1094, 0.5, 0.1094, 1.0, 0.09375, 1.0, 0.09375, 0.5, 0.09375, 0.5, 0.09375, 1.0, 0.07812, 1.0, 0.07812, 0.5, 0.07812, 0.5, 0.07812, 1.0, 0.0625, 1.0, 0.0625, 0.5, 0.0625, 0.5, 0.0625, 1.0, 0.04688, 1.0, 0.04688, 0.5, 0.04688, 0.5, 0.04688, 1.0, 0.03125, 1.0, 0.03125, 0.5, 0.03125, 0.5, 0.03125, 1.0, 0.01562, 1.0, 0.01562, 0.5, 0.01562, 0.5, 0.01562, 1.0, 0.0, 1.0, 0.0, 0.5])
me_cylinder_001.update()

# ---- objects
ob_cylinder = bpy.data.objects.new('Cylinder', me_cylinder)
ob_cylinder_001 = bpy.data.objects.new('Cylinder.001', me_cylinder_001)

# ---- transforms, parenting, visibility, modifiers, constraints
ob_cylinder.location = (0.0, 0.0, 0.0)
ob_cylinder.rotation_euler = (-1.571, -0.0, 0.0)
_m = ob_cylinder.modifiers.new('Array', 'ARRAY')
_m.count = 10
_m.relative_offset_displace = (0.0, 0.0, -1.0)
ob_cylinder_001.location = (0.0, 4.0, 0.0)
ob_cylinder_001.rotation_euler = (-1.571, -0.0, 0.0)
_m = ob_cylinder_001.modifiers.new('Solidify', 'SOLIDIFY')
_m.thickness = 0.5
_m = ob_cylinder_001.modifiers.new('Array', 'ARRAY')
_m.count = 10
_m.use_constant_offset = True
_m.constant_offset_displace = (0.0, 0.0, -8.0)
_m.use_relative_offset = False
_m.relative_offset_displace = (0.0, 0.0, -1.0)

# ---- collection membership
col_collection.objects.link(ob_cylinder)
col_collection.objects.link(ob_cylinder_001)

# ---- scene / render settings (as saved in the file)
scene.frame_start = 1; scene.frame_end = 250; scene.frame_set(1)
scene.render.engine = 'BLENDER_EEVEE_NEXT'
scene.cycles.sampling_pattern = 'TABULATED_SOBOL'
bpy.context.view_layer.update()

# ---- added for rendering (the .blend has no active camera and no usable light): camera, sun
cam_auto = bpy.data.cameras.new('AutoCamera')
cam_auto.lens = 50.0
cam_auto.sensor_width = 36.0
cam_auto.clip_end = 1318.37
ob_auto_camera = bpy.data.objects.new('AutoCamera', cam_auto)
scene.collection.objects.link(ob_auto_camera)
ob_auto_camera.location = (75.1209, -125.945, 60.0968)
ob_auto_camera.rotation_euler = (1.09748, -7.21219e-08, 0.694738)
scene.camera = ob_auto_camera
light_auto_sun = bpy.data.lights.new('AutoSun', 'SUN')
light_auto_sun.energy = 3.0
light_auto_sun.angle = 0.0523599
ob_auto_sun = bpy.data.objects.new('AutoSun', light_auto_sun)
scene.collection.objects.link(ob_auto_sun)
ob_auto_sun.rotation_euler = (0.872665, 0.174533, 0.523599)
bpy.context.view_layer.update()
